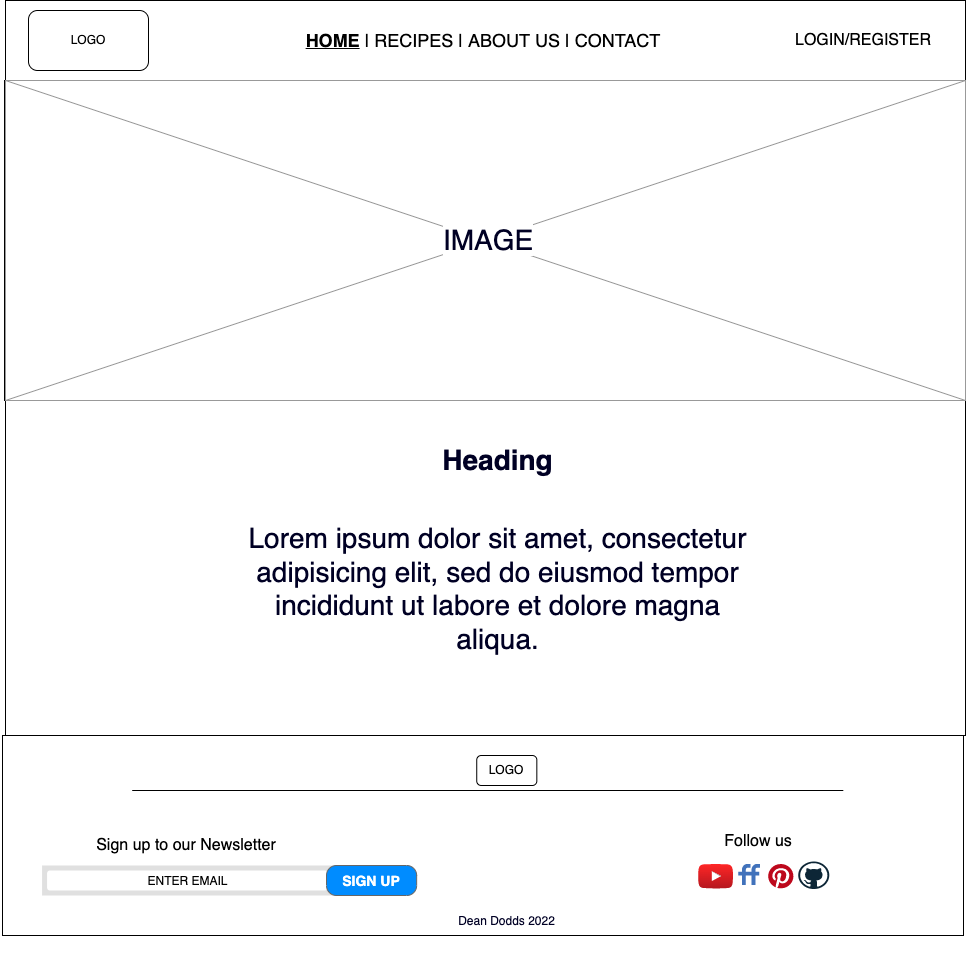

The diagram above was exported from draw.io. Its source (the exported page's mxGraphModel, read from the mxfile embedded in the PNG):
<mxGraphModel dx="1463" dy="834" grid="1" gridSize="10" guides="1" tooltips="1" connect="1" arrows="1" fold="1" page="1" pageScale="1" pageWidth="5" pageHeight="30" math="0" shadow="0">
  <root>
    <mxCell id="0" />
    <mxCell id="1" parent="0" />
    <mxCell id="roPfB_nyU4cp-9kcwyGd-1" value="" style="rounded=0;whiteSpace=wrap;html=1;" vertex="1" parent="1">
      <mxGeometry x="-160" width="960" height="80" as="geometry" />
    </mxCell>
    <mxCell id="roPfB_nyU4cp-9kcwyGd-2" value="LOGO" style="rounded=1;whiteSpace=wrap;html=1;" vertex="1" parent="1">
      <mxGeometry x="-137" y="10" width="120" height="60" as="geometry" />
    </mxCell>
    <mxCell id="roPfB_nyU4cp-9kcwyGd-3" value="&lt;font style=&quot;font-size: 18px&quot;&gt;&lt;b&gt;&lt;u&gt;HOME&lt;/u&gt;&lt;/b&gt; | RECIPES | ABOUT US | CONTACT&lt;/font&gt;" style="text;html=1;strokeColor=none;fillColor=none;align=center;verticalAlign=middle;whiteSpace=wrap;rounded=0;" vertex="1" parent="1">
      <mxGeometry x="88" y="25" width="460" height="30" as="geometry" />
    </mxCell>
    <mxCell id="roPfB_nyU4cp-9kcwyGd-4" value="&lt;font style=&quot;font-size: 16px&quot;&gt;LOGIN/REGISTER&lt;/font&gt;" style="text;html=1;strokeColor=none;fillColor=none;align=center;verticalAlign=middle;whiteSpace=wrap;rounded=0;" vertex="1" parent="1">
      <mxGeometry x="593" y="25" width="210" height="30" as="geometry" />
    </mxCell>
    <mxCell id="roPfB_nyU4cp-9kcwyGd-5" value="" style="rounded=0;whiteSpace=wrap;html=1;fontSize=12;fontColor=#000024;strokeWidth=1;" vertex="1" parent="1">
      <mxGeometry x="-160" y="80" width="960" height="655" as="geometry" />
    </mxCell>
    <mxCell id="AXz5oikkIlAtpVMnLB75-1" value="" style="rounded=0;whiteSpace=wrap;html=1;" vertex="1" parent="1">
      <mxGeometry x="-161" y="80" width="961" height="320" as="geometry" />
    </mxCell>
    <mxCell id="AXz5oikkIlAtpVMnLB75-2" value="" style="group" vertex="1" connectable="0" parent="1">
      <mxGeometry x="-163" y="735" width="961" height="200" as="geometry" />
    </mxCell>
    <mxCell id="PfLn4X96MPSsHydjBfVh-1" value="" style="rounded=0;whiteSpace=wrap;html=1;" vertex="1" parent="AXz5oikkIlAtpVMnLB75-2">
      <mxGeometry width="961" height="200" as="geometry" />
    </mxCell>
    <mxCell id="PfLn4X96MPSsHydjBfVh-2" value="" style="shape=rect;fillColor=#e0e0e0;strokeColor=none;fontSize=16;" vertex="1" parent="AXz5oikkIlAtpVMnLB75-2">
      <mxGeometry x="39.561750911933295" y="130" width="290.4533611255862" height="30" as="geometry" />
    </mxCell>
    <mxCell id="PfLn4X96MPSsHydjBfVh-3" value="Search" style="shape=mxgraph.ios7.icons.looking_glass;strokeColor=#e0e0e0;fillColor=none;fontColor=#e0e0e0;labelPosition=right;verticalLabelPosition=middle;align=left;verticalAlign=middle;fontSize=6;fontStyle=0;spacingTop=2;sketch=0;" vertex="1" parent="PfLn4X96MPSsHydjBfVh-2">
      <mxGeometry x="0.5" y="0.5" width="6" height="6" relative="1" as="geometry">
        <mxPoint x="-17" y="-3" as="offset" />
      </mxGeometry>
    </mxCell>
    <mxCell id="PfLn4X96MPSsHydjBfVh-4" value="&lt;font style=&quot;font-size: 12px&quot;&gt;ENTER EMAIL&lt;/font&gt;" style="html=1;strokeWidth=1;shadow=0;dashed=0;shape=mxgraph.ios7ui.marginRect;rx=3;ry=3;rectMargin=5;strokeColor=none;fontSize=16;" vertex="1" parent="PfLn4X96MPSsHydjBfVh-2">
      <mxGeometry x="0.0023112999559098935" width="290.4533611255862" height="30" as="geometry" />
    </mxCell>
    <mxCell id="PfLn4X96MPSsHydjBfVh-5" value="&lt;font style=&quot;font-size: 14px&quot;&gt;SIGN UP&lt;/font&gt;" style="strokeWidth=1;shadow=0;dashed=0;align=center;html=1;shape=mxgraph.mockup.buttons.button;strokeColor=#666666;fontColor=#ffffff;mainText=;buttonStyle=round;fontSize=17;fontStyle=1;fillColor=#008cff;whiteSpace=wrap;" vertex="1" parent="AXz5oikkIlAtpVMnLB75-2">
      <mxGeometry x="324.0057321521626" y="130" width="90.14069828035434" height="30" as="geometry" />
    </mxCell>
    <mxCell id="PfLn4X96MPSsHydjBfVh-6" value="&lt;font style=&quot;font-size: 16px&quot;&gt;Sign up to our Newsletter&lt;/font&gt;" style="text;html=1;strokeColor=none;fillColor=none;align=center;verticalAlign=middle;whiteSpace=wrap;rounded=0;fontSize=14;" vertex="1" parent="AXz5oikkIlAtpVMnLB75-2">
      <mxGeometry x="73.61490359562272" y="95" width="220.34392912975508" height="30" as="geometry" />
    </mxCell>
    <mxCell id="PfLn4X96MPSsHydjBfVh-7" value="&lt;span style=&quot;font-size: 16px&quot;&gt;Follow us&lt;br&gt;&lt;/span&gt;" style="text;html=1;strokeColor=none;fillColor=none;align=center;verticalAlign=middle;whiteSpace=wrap;rounded=0;fontSize=14;" vertex="1" parent="AXz5oikkIlAtpVMnLB75-2">
      <mxGeometry x="645.5075560187597" y="91" width="220.34392912975508" height="30" as="geometry" />
    </mxCell>
    <mxCell id="PfLn4X96MPSsHydjBfVh-8" value="" style="dashed=0;outlineConnect=0;html=1;align=center;labelPosition=center;verticalLabelPosition=bottom;verticalAlign=top;shape=mxgraph.weblogos.youtube_2;fillColor=#FF2626;gradientColor=#B5171F;fontSize=16;" vertex="1" parent="AXz5oikkIlAtpVMnLB75-2">
      <mxGeometry x="695.5857217300677" y="128.5" width="35.05471599791558" height="24.59" as="geometry" />
    </mxCell>
    <mxCell id="PfLn4X96MPSsHydjBfVh-9" value="" style="dashed=0;outlineConnect=0;html=1;align=center;labelPosition=center;verticalLabelPosition=bottom;verticalAlign=top;shape=mxgraph.weblogos.friendfeed;fillColor=#4172BB;fontSize=16;" vertex="1" parent="AXz5oikkIlAtpVMnLB75-2">
      <mxGeometry x="735.6482542991141" y="128.5" width="21.86412714955706" height="21" as="geometry" />
    </mxCell>
    <mxCell id="PfLn4X96MPSsHydjBfVh-10" value="" style="dashed=0;outlineConnect=0;html=1;align=center;labelPosition=center;verticalLabelPosition=bottom;verticalAlign=top;shape=mxgraph.weblogos.pinterest;fillColor=#BD081C;strokeColor=none;fontSize=16;" vertex="1" parent="AXz5oikkIlAtpVMnLB75-2">
      <mxGeometry x="765.6951537258989" y="128.5" width="25.229379885356956" height="24.4" as="geometry" />
    </mxCell>
    <mxCell id="PfLn4X96MPSsHydjBfVh-11" value="" style="dashed=0;outlineConnect=0;html=1;align=center;labelPosition=center;verticalLabelPosition=bottom;verticalAlign=top;shape=mxgraph.weblogos.github;fontSize=16;" vertex="1" parent="AXz5oikkIlAtpVMnLB75-2">
      <mxGeometry x="795.7420531526836" y="126" width="31.04846274101094" height="27.5" as="geometry" />
    </mxCell>
    <mxCell id="PfLn4X96MPSsHydjBfVh-12" value="LOGO" style="rounded=1;whiteSpace=wrap;html=1;" vertex="1" parent="AXz5oikkIlAtpVMnLB75-2">
      <mxGeometry x="474.24022928608645" y="20" width="60.09379885356957" height="30" as="geometry" />
    </mxCell>
    <mxCell id="PfLn4X96MPSsHydjBfVh-13" value="" style="line;strokeWidth=1;html=1;perimeter=backbonePerimeter;points=[];outlineConnect=0;fontSize=16;" vertex="1" parent="AXz5oikkIlAtpVMnLB75-2">
      <mxGeometry x="129.70244919228765" y="50" width="711.1099531005731" height="10" as="geometry" />
    </mxCell>
    <mxCell id="PfLn4X96MPSsHydjBfVh-14" value="&lt;font color=&quot;#000024&quot; style=&quot;font-size: 12px&quot;&gt;Dean Dodds 2022&lt;/font&gt;" style="text;html=1;strokeColor=none;fillColor=none;align=center;verticalAlign=middle;whiteSpace=wrap;rounded=0;fontSize=16;" vertex="1" parent="AXz5oikkIlAtpVMnLB75-2">
      <mxGeometry x="431.6737884314747" y="170" width="145.2266805627931" height="30" as="geometry" />
    </mxCell>
    <mxCell id="AXz5oikkIlAtpVMnLB75-4" value="&lt;h1&gt;&lt;font style=&quot;font-size: 28px&quot;&gt;Heading&lt;/font&gt;&lt;/h1&gt;&lt;p&gt;&lt;font style=&quot;font-size: 28px&quot;&gt;Lorem ipsum dolor sit amet, consectetur adipisicing elit, sed do eiusmod tempor incididunt ut labore et dolore magna aliqua.&lt;/font&gt;&lt;/p&gt;" style="text;html=1;strokeColor=none;fillColor=none;spacing=5;spacingTop=-20;whiteSpace=wrap;overflow=hidden;rounded=0;fontSize=28;fontColor=#000024;align=center;" vertex="1" parent="1">
      <mxGeometry x="75" y="390" width="515" height="320" as="geometry" />
    </mxCell>
    <mxCell id="AXz5oikkIlAtpVMnLB75-5" value="" style="verticalLabelPosition=bottom;shadow=0;dashed=0;align=center;html=1;verticalAlign=top;strokeWidth=1;shape=mxgraph.mockup.graphics.simpleIcon;strokeColor=#999999;fontSize=28;fontColor=#000024;" vertex="1" parent="1">
      <mxGeometry x="-160" y="80" width="960" height="320" as="geometry" />
    </mxCell>
    <mxCell id="AXz5oikkIlAtpVMnLB75-6" value="&lt;span style=&quot;background-color: rgb(255 , 255 , 255)&quot;&gt;IMAGE&lt;/span&gt;" style="text;html=1;strokeColor=none;fillColor=none;align=center;verticalAlign=middle;whiteSpace=wrap;rounded=0;fontSize=28;fontColor=#000024;" vertex="1" parent="1">
      <mxGeometry x="293" y="225" width="60" height="30" as="geometry" />
    </mxCell>
  </root>
</mxGraphModel>